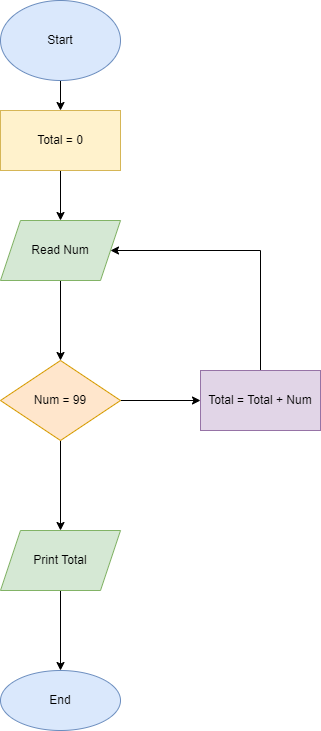

The diagram above was exported from draw.io. Its source (the exported page's mxGraphModel, read from the mxfile embedded in the PNG):
<mxGraphModel dx="868" dy="450" grid="1" gridSize="10" guides="1" tooltips="1" connect="1" arrows="1" fold="1" page="1" pageScale="1" pageWidth="827" pageHeight="1169" math="0" shadow="0">
  <root>
    <mxCell id="0" />
    <mxCell id="1" parent="0" />
    <mxCell id="dVuHhd47WOdABu0hVjXw-23" value="" style="edgeStyle=orthogonalEdgeStyle;rounded=0;orthogonalLoop=1;jettySize=auto;html=1;" edge="1" parent="1" source="dVuHhd47WOdABu0hVjXw-3" target="dVuHhd47WOdABu0hVjXw-7">
      <mxGeometry relative="1" as="geometry" />
    </mxCell>
    <mxCell id="dVuHhd47WOdABu0hVjXw-3" value="Start" style="ellipse;whiteSpace=wrap;html=1;fillColor=#dae8fc;strokeColor=#6c8ebf;" vertex="1" parent="1">
      <mxGeometry x="340" y="60" width="120" height="80" as="geometry" />
    </mxCell>
    <mxCell id="dVuHhd47WOdABu0hVjXw-25" value="" style="edgeStyle=orthogonalEdgeStyle;rounded=0;orthogonalLoop=1;jettySize=auto;html=1;" edge="1" parent="1" source="dVuHhd47WOdABu0hVjXw-4" target="dVuHhd47WOdABu0hVjXw-9">
      <mxGeometry relative="1" as="geometry" />
    </mxCell>
    <mxCell id="dVuHhd47WOdABu0hVjXw-4" value="Read Num" style="shape=parallelogram;perimeter=parallelogramPerimeter;whiteSpace=wrap;html=1;fixedSize=1;fillColor=#d5e8d4;strokeColor=#82b366;" vertex="1" parent="1">
      <mxGeometry x="340" y="280" width="120" height="60" as="geometry" />
    </mxCell>
    <mxCell id="dVuHhd47WOdABu0hVjXw-24" value="" style="edgeStyle=orthogonalEdgeStyle;rounded=0;orthogonalLoop=1;jettySize=auto;html=1;" edge="1" parent="1" source="dVuHhd47WOdABu0hVjXw-7" target="dVuHhd47WOdABu0hVjXw-4">
      <mxGeometry relative="1" as="geometry" />
    </mxCell>
    <mxCell id="dVuHhd47WOdABu0hVjXw-7" value="Total = 0" style="whiteSpace=wrap;html=1;fillColor=#fff2cc;strokeColor=#d6b656;" vertex="1" parent="1">
      <mxGeometry x="340" y="170" width="120" height="60" as="geometry" />
    </mxCell>
    <mxCell id="dVuHhd47WOdABu0hVjXw-12" value="" style="edgeStyle=orthogonalEdgeStyle;rounded=0;orthogonalLoop=1;jettySize=auto;html=1;" edge="1" parent="1" source="dVuHhd47WOdABu0hVjXw-9" target="dVuHhd47WOdABu0hVjXw-11">
      <mxGeometry relative="1" as="geometry" />
    </mxCell>
    <mxCell id="dVuHhd47WOdABu0hVjXw-14" value="" style="edgeStyle=orthogonalEdgeStyle;rounded=0;orthogonalLoop=1;jettySize=auto;html=1;" edge="1" parent="1" source="dVuHhd47WOdABu0hVjXw-9" target="dVuHhd47WOdABu0hVjXw-13">
      <mxGeometry relative="1" as="geometry" />
    </mxCell>
    <mxCell id="dVuHhd47WOdABu0hVjXw-9" value="Num = 99" style="rhombus;whiteSpace=wrap;html=1;fillColor=#ffe6cc;strokeColor=#d79b00;" vertex="1" parent="1">
      <mxGeometry x="340" y="420" width="120" height="80" as="geometry" />
    </mxCell>
    <mxCell id="dVuHhd47WOdABu0hVjXw-18" value="" style="edgeStyle=orthogonalEdgeStyle;rounded=0;orthogonalLoop=1;jettySize=auto;html=1;" edge="1" parent="1" source="dVuHhd47WOdABu0hVjXw-11" target="dVuHhd47WOdABu0hVjXw-17">
      <mxGeometry relative="1" as="geometry" />
    </mxCell>
    <mxCell id="dVuHhd47WOdABu0hVjXw-11" value="Print Total" style="shape=parallelogram;perimeter=parallelogramPerimeter;whiteSpace=wrap;html=1;fixedSize=1;fillColor=#d5e8d4;strokeColor=#82b366;" vertex="1" parent="1">
      <mxGeometry x="340" y="590" width="120" height="60" as="geometry" />
    </mxCell>
    <mxCell id="dVuHhd47WOdABu0hVjXw-21" style="edgeStyle=orthogonalEdgeStyle;rounded=0;orthogonalLoop=1;jettySize=auto;html=1;exitX=0.5;exitY=0;exitDx=0;exitDy=0;entryX=1;entryY=0.5;entryDx=0;entryDy=0;" edge="1" parent="1" source="dVuHhd47WOdABu0hVjXw-13" target="dVuHhd47WOdABu0hVjXw-4">
      <mxGeometry relative="1" as="geometry">
        <mxPoint x="480" y="220" as="targetPoint" />
        <Array as="points">
          <mxPoint x="600" y="310" />
        </Array>
      </mxGeometry>
    </mxCell>
    <mxCell id="dVuHhd47WOdABu0hVjXw-13" value="Total = Total + Num" style="whiteSpace=wrap;html=1;fillColor=#e1d5e7;strokeColor=#9673a6;" vertex="1" parent="1">
      <mxGeometry x="540" y="430" width="120" height="60" as="geometry" />
    </mxCell>
    <mxCell id="dVuHhd47WOdABu0hVjXw-17" value="End" style="ellipse;whiteSpace=wrap;html=1;fillColor=#dae8fc;strokeColor=#6c8ebf;" vertex="1" parent="1">
      <mxGeometry x="340" y="730" width="120" height="60" as="geometry" />
    </mxCell>
  </root>
</mxGraphModel>